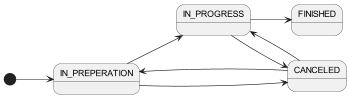

The diagram above was rendered by PlantUML. Its source (embedded in the PNG):
@startuml
left to right direction

scale 350 width
[*] --> IN_PREPERATION
IN_PREPERATION --> IN_PROGRESS
IN_PROGRESS --> FINISHED
IN_PROGRESS --> CANCELED
IN_PREPERATION --> CANCELED
CANCELED --> IN_PREPERATION
CANCELED --> IN_PROGRESS

state IN_PREPERATION

state IN_PROGRESS

state FINISHED

state CANCELED
@enduml